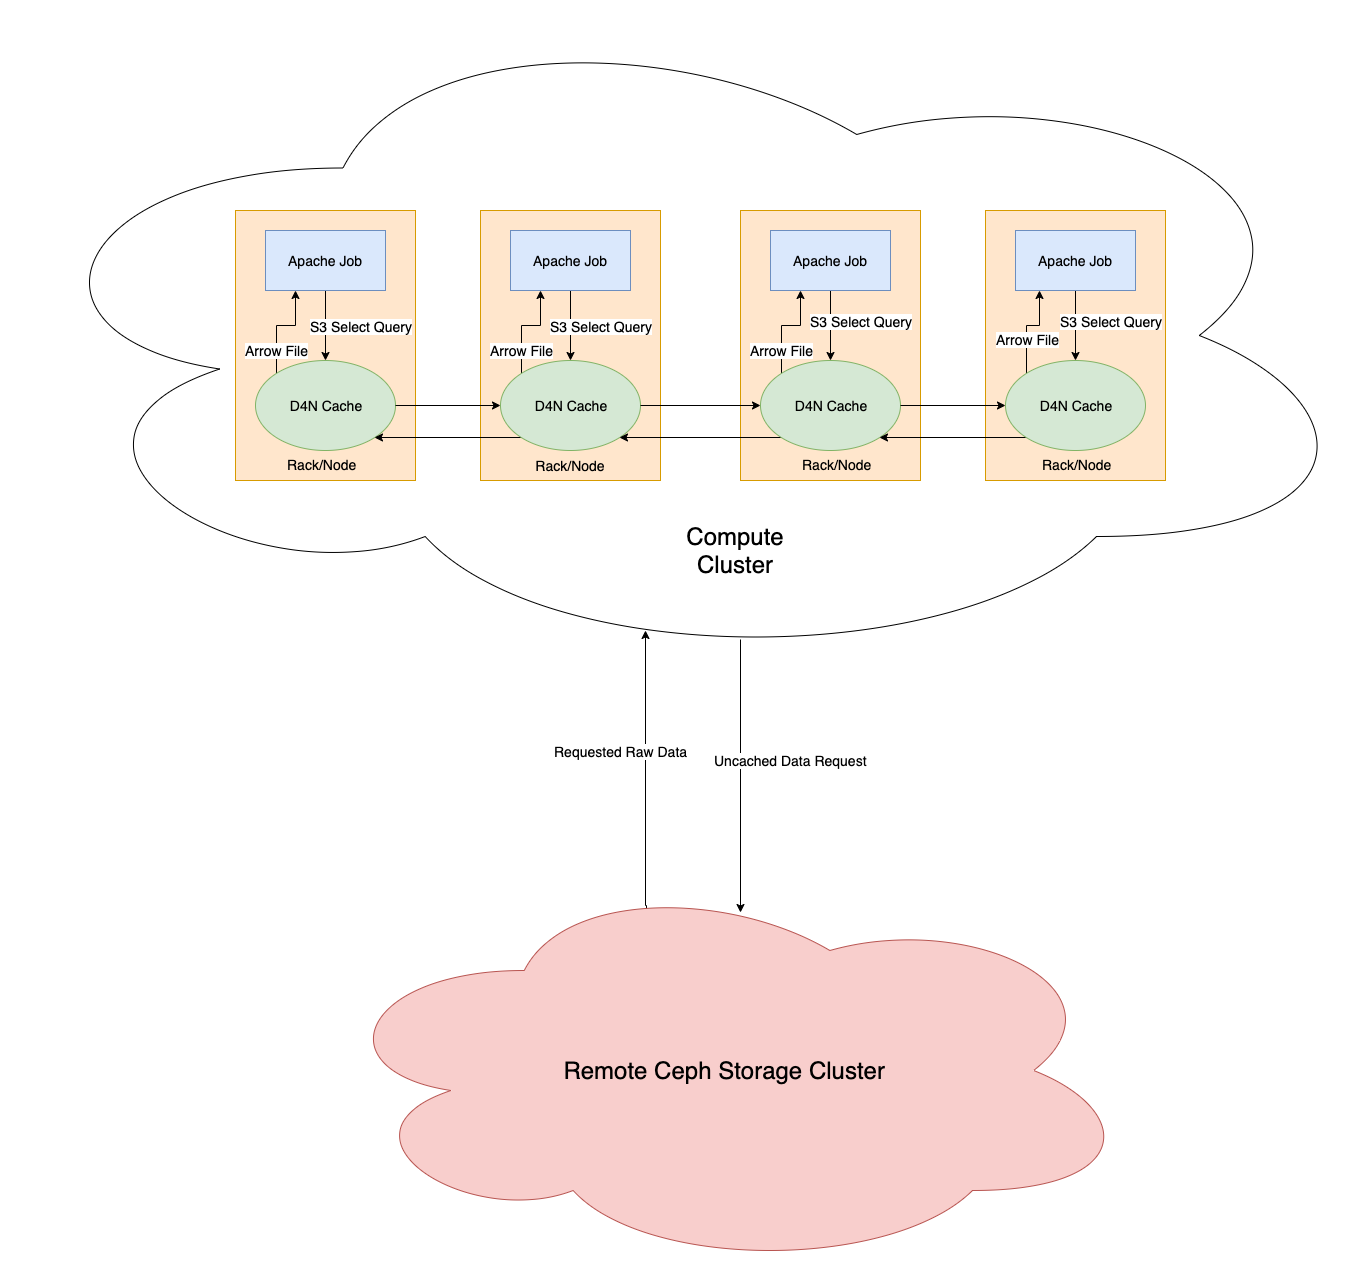

The diagram above was exported from draw.io. Its source (the exported page's mxGraphModel, read from the mxfile embedded in the PNG):
<mxGraphModel dx="2323" dy="705" grid="1" gridSize="10" guides="1" tooltips="1" connect="1" arrows="1" fold="1" page="1" pageScale="1" pageWidth="827" pageHeight="1169" math="0" shadow="0">
  <root>
    <mxCell id="0" />
    <mxCell id="1" parent="0" />
    <mxCell id="z1Z0cuXHvKNjB_TNdfaR-24" style="edgeStyle=orthogonalEdgeStyle;rounded=0;orthogonalLoop=1;jettySize=auto;html=1;exitX=0.54;exitY=0.954;exitDx=0;exitDy=0;exitPerimeter=0;entryX=0.515;entryY=0.105;entryDx=0;entryDy=0;entryPerimeter=0;" edge="1" parent="1" source="z1Z0cuXHvKNjB_TNdfaR-23" target="z1Z0cuXHvKNjB_TNdfaR-70">
      <mxGeometry relative="1" as="geometry">
        <mxPoint x="590" y="930" as="targetPoint" />
      </mxGeometry>
    </mxCell>
    <mxCell id="z1Z0cuXHvKNjB_TNdfaR-67" value="&lt;font style=&quot;font-size: 14px&quot;&gt;Uncached Data Request&lt;/font&gt;" style="text;html=1;resizable=0;points=[];align=center;verticalAlign=middle;labelBackgroundColor=#ffffff;" vertex="1" connectable="0" parent="z1Z0cuXHvKNjB_TNdfaR-24">
      <mxGeometry x="-0.0736" y="2" relative="1" as="geometry">
        <mxPoint x="48" y="-6" as="offset" />
      </mxGeometry>
    </mxCell>
    <mxCell id="z1Z0cuXHvKNjB_TNdfaR-23" value="" style="ellipse;shape=cloud;whiteSpace=wrap;html=1;" vertex="1" parent="1">
      <mxGeometry x="-150" y="60" width="1370" height="670" as="geometry" />
    </mxCell>
    <mxCell id="z1Z0cuXHvKNjB_TNdfaR-1" value="" style="rounded=0;whiteSpace=wrap;html=1;fillColor=#ffe6cc;strokeColor=#d79b00;" vertex="1" parent="1">
      <mxGeometry x="85" y="270" width="180" height="270" as="geometry" />
    </mxCell>
    <mxCell id="z1Z0cuXHvKNjB_TNdfaR-25" style="edgeStyle=orthogonalEdgeStyle;rounded=0;orthogonalLoop=1;jettySize=auto;html=1;exitX=0.5;exitY=1;exitDx=0;exitDy=0;entryX=0.5;entryY=0;entryDx=0;entryDy=0;" edge="1" parent="1" source="z1Z0cuXHvKNjB_TNdfaR-3" target="z1Z0cuXHvKNjB_TNdfaR-5">
      <mxGeometry relative="1" as="geometry" />
    </mxCell>
    <mxCell id="z1Z0cuXHvKNjB_TNdfaR-29" value="&lt;font style=&quot;font-size: 14px&quot;&gt;S3 Select Query&lt;/font&gt;" style="text;html=1;resizable=0;points=[];align=center;verticalAlign=middle;labelBackgroundColor=#ffffff;" vertex="1" connectable="0" parent="z1Z0cuXHvKNjB_TNdfaR-25">
      <mxGeometry x="-0.1143" y="1" relative="1" as="geometry">
        <mxPoint x="34" y="4" as="offset" />
      </mxGeometry>
    </mxCell>
    <mxCell id="z1Z0cuXHvKNjB_TNdfaR-3" value="&lt;font style=&quot;font-size: 14px&quot;&gt;Apache Job&lt;/font&gt;" style="rounded=0;whiteSpace=wrap;html=1;fillColor=#dae8fc;strokeColor=#6c8ebf;" vertex="1" parent="1">
      <mxGeometry x="115" y="290" width="120" height="60" as="geometry" />
    </mxCell>
    <mxCell id="z1Z0cuXHvKNjB_TNdfaR-75" value="&lt;span style=&quot;font-size: 14px&quot;&gt;Arrow File&lt;/span&gt;" style="edgeStyle=orthogonalEdgeStyle;rounded=0;orthogonalLoop=1;jettySize=auto;html=1;exitX=0;exitY=0;exitDx=0;exitDy=0;entryX=0.25;entryY=1;entryDx=0;entryDy=0;" edge="1" parent="1" source="z1Z0cuXHvKNjB_TNdfaR-5" target="z1Z0cuXHvKNjB_TNdfaR-3">
      <mxGeometry x="-0.549" relative="1" as="geometry">
        <mxPoint as="offset" />
      </mxGeometry>
    </mxCell>
    <mxCell id="z1Z0cuXHvKNjB_TNdfaR-5" value="&lt;font style=&quot;font-size: 14px&quot;&gt;D4N Cache&lt;/font&gt;" style="ellipse;whiteSpace=wrap;html=1;fillColor=#d5e8d4;strokeColor=#82b366;" vertex="1" parent="1">
      <mxGeometry x="105" y="420" width="140" height="90" as="geometry" />
    </mxCell>
    <mxCell id="z1Z0cuXHvKNjB_TNdfaR-55" style="edgeStyle=orthogonalEdgeStyle;rounded=0;orthogonalLoop=1;jettySize=auto;html=1;entryX=0.471;entryY=0.94;entryDx=0;entryDy=0;entryPerimeter=0;exitX=0.4;exitY=0.1;exitDx=0;exitDy=0;exitPerimeter=0;" edge="1" parent="1" source="z1Z0cuXHvKNjB_TNdfaR-70" target="z1Z0cuXHvKNjB_TNdfaR-23">
      <mxGeometry relative="1" as="geometry">
        <mxPoint x="510" y="890" as="sourcePoint" />
        <Array as="points">
          <mxPoint x="496" y="965" />
          <mxPoint x="495" y="965" />
        </Array>
      </mxGeometry>
    </mxCell>
    <mxCell id="z1Z0cuXHvKNjB_TNdfaR-68" value="&lt;font style=&quot;font-size: 14px&quot;&gt;Requested Raw Data&lt;/font&gt;" style="text;html=1;resizable=0;points=[];align=center;verticalAlign=middle;labelBackgroundColor=#ffffff;" vertex="1" connectable="0" parent="z1Z0cuXHvKNjB_TNdfaR-55">
      <mxGeometry x="0.6099" y="-1" relative="1" as="geometry">
        <mxPoint x="-26" y="65" as="offset" />
      </mxGeometry>
    </mxCell>
    <mxCell id="z1Z0cuXHvKNjB_TNdfaR-9" value="" style="rounded=0;whiteSpace=wrap;html=1;fillColor=#ffe6cc;strokeColor=#d79b00;" vertex="1" parent="1">
      <mxGeometry x="330" y="270" width="180" height="270" as="geometry" />
    </mxCell>
    <mxCell id="z1Z0cuXHvKNjB_TNdfaR-26" style="edgeStyle=orthogonalEdgeStyle;rounded=0;orthogonalLoop=1;jettySize=auto;html=1;exitX=0.5;exitY=1;exitDx=0;exitDy=0;entryX=0.5;entryY=0;entryDx=0;entryDy=0;" edge="1" parent="1" source="z1Z0cuXHvKNjB_TNdfaR-10" target="z1Z0cuXHvKNjB_TNdfaR-11">
      <mxGeometry relative="1" as="geometry" />
    </mxCell>
    <mxCell id="z1Z0cuXHvKNjB_TNdfaR-37" value="&lt;font style=&quot;font-size: 14px&quot;&gt;S3 Select Query&lt;/font&gt;" style="text;html=1;resizable=0;points=[];align=center;verticalAlign=middle;labelBackgroundColor=#ffffff;" vertex="1" connectable="0" parent="z1Z0cuXHvKNjB_TNdfaR-26">
      <mxGeometry y="2" relative="1" as="geometry">
        <mxPoint x="28" as="offset" />
      </mxGeometry>
    </mxCell>
    <mxCell id="z1Z0cuXHvKNjB_TNdfaR-10" value="&lt;font style=&quot;font-size: 14px&quot;&gt;Apache Job&lt;/font&gt;" style="rounded=0;whiteSpace=wrap;html=1;fillColor=#dae8fc;strokeColor=#6c8ebf;" vertex="1" parent="1">
      <mxGeometry x="360" y="290" width="120" height="60" as="geometry" />
    </mxCell>
    <mxCell id="z1Z0cuXHvKNjB_TNdfaR-43" style="edgeStyle=orthogonalEdgeStyle;rounded=0;orthogonalLoop=1;jettySize=auto;html=1;exitX=0;exitY=1;exitDx=0;exitDy=0;entryX=1;entryY=1;entryDx=0;entryDy=0;" edge="1" parent="1" source="z1Z0cuXHvKNjB_TNdfaR-11" target="z1Z0cuXHvKNjB_TNdfaR-5">
      <mxGeometry relative="1" as="geometry" />
    </mxCell>
    <mxCell id="z1Z0cuXHvKNjB_TNdfaR-74" value="&lt;span style=&quot;font-size: 14px&quot;&gt;Arrow File&lt;/span&gt;" style="edgeStyle=orthogonalEdgeStyle;rounded=0;orthogonalLoop=1;jettySize=auto;html=1;exitX=0;exitY=0;exitDx=0;exitDy=0;entryX=0.25;entryY=1;entryDx=0;entryDy=0;" edge="1" parent="1" source="z1Z0cuXHvKNjB_TNdfaR-11" target="z1Z0cuXHvKNjB_TNdfaR-10">
      <mxGeometry x="-0.549" relative="1" as="geometry">
        <mxPoint as="offset" />
      </mxGeometry>
    </mxCell>
    <mxCell id="z1Z0cuXHvKNjB_TNdfaR-11" value="&lt;font style=&quot;font-size: 14px&quot;&gt;D4N Cache&lt;/font&gt;" style="ellipse;whiteSpace=wrap;html=1;fillColor=#d5e8d4;strokeColor=#82b366;" vertex="1" parent="1">
      <mxGeometry x="350" y="420" width="140" height="90" as="geometry" />
    </mxCell>
    <mxCell id="z1Z0cuXHvKNjB_TNdfaR-13" value="" style="rounded=0;whiteSpace=wrap;html=1;fillColor=#ffe6cc;strokeColor=#d79b00;" vertex="1" parent="1">
      <mxGeometry x="590" y="270" width="180" height="270" as="geometry" />
    </mxCell>
    <mxCell id="z1Z0cuXHvKNjB_TNdfaR-27" style="edgeStyle=orthogonalEdgeStyle;rounded=0;orthogonalLoop=1;jettySize=auto;html=1;exitX=0.5;exitY=1;exitDx=0;exitDy=0;" edge="1" parent="1" source="z1Z0cuXHvKNjB_TNdfaR-14" target="z1Z0cuXHvKNjB_TNdfaR-15">
      <mxGeometry relative="1" as="geometry" />
    </mxCell>
    <mxCell id="z1Z0cuXHvKNjB_TNdfaR-38" value="&lt;font style=&quot;font-size: 14px&quot;&gt;S3 Select Query&lt;/font&gt;" style="text;html=1;resizable=0;points=[];align=center;verticalAlign=middle;labelBackgroundColor=#ffffff;" vertex="1" connectable="0" parent="z1Z0cuXHvKNjB_TNdfaR-27">
      <mxGeometry x="-0.2286" y="-1" relative="1" as="geometry">
        <mxPoint x="31" y="3" as="offset" />
      </mxGeometry>
    </mxCell>
    <mxCell id="z1Z0cuXHvKNjB_TNdfaR-14" value="&lt;font style=&quot;font-size: 14px&quot;&gt;Apache Job&lt;/font&gt;" style="rounded=0;whiteSpace=wrap;html=1;fillColor=#dae8fc;strokeColor=#6c8ebf;" vertex="1" parent="1">
      <mxGeometry x="620" y="290" width="120" height="60" as="geometry" />
    </mxCell>
    <mxCell id="z1Z0cuXHvKNjB_TNdfaR-44" style="edgeStyle=orthogonalEdgeStyle;rounded=0;orthogonalLoop=1;jettySize=auto;html=1;exitX=0;exitY=1;exitDx=0;exitDy=0;entryX=1;entryY=1;entryDx=0;entryDy=0;" edge="1" parent="1" source="z1Z0cuXHvKNjB_TNdfaR-15" target="z1Z0cuXHvKNjB_TNdfaR-11">
      <mxGeometry relative="1" as="geometry" />
    </mxCell>
    <mxCell id="z1Z0cuXHvKNjB_TNdfaR-73" value="&lt;span style=&quot;font-size: 14px&quot;&gt;Arrow File&lt;/span&gt;" style="edgeStyle=orthogonalEdgeStyle;rounded=0;orthogonalLoop=1;jettySize=auto;html=1;exitX=0;exitY=0;exitDx=0;exitDy=0;entryX=0.25;entryY=1;entryDx=0;entryDy=0;" edge="1" parent="1" source="z1Z0cuXHvKNjB_TNdfaR-15" target="z1Z0cuXHvKNjB_TNdfaR-14">
      <mxGeometry x="-0.549" relative="1" as="geometry">
        <mxPoint as="offset" />
      </mxGeometry>
    </mxCell>
    <mxCell id="z1Z0cuXHvKNjB_TNdfaR-15" value="&lt;font style=&quot;font-size: 14px&quot;&gt;D4N Cache&lt;/font&gt;" style="ellipse;whiteSpace=wrap;html=1;fillColor=#d5e8d4;strokeColor=#82b366;" vertex="1" parent="1">
      <mxGeometry x="610" y="420" width="140" height="90" as="geometry" />
    </mxCell>
    <mxCell id="z1Z0cuXHvKNjB_TNdfaR-16" value="" style="rounded=0;whiteSpace=wrap;html=1;fillColor=#ffe6cc;strokeColor=#d79b00;" vertex="1" parent="1">
      <mxGeometry x="835" y="270" width="180" height="270" as="geometry" />
    </mxCell>
    <mxCell id="z1Z0cuXHvKNjB_TNdfaR-28" style="edgeStyle=orthogonalEdgeStyle;rounded=0;orthogonalLoop=1;jettySize=auto;html=1;exitX=0.5;exitY=1;exitDx=0;exitDy=0;" edge="1" parent="1" source="z1Z0cuXHvKNjB_TNdfaR-17" target="z1Z0cuXHvKNjB_TNdfaR-18">
      <mxGeometry relative="1" as="geometry" />
    </mxCell>
    <mxCell id="z1Z0cuXHvKNjB_TNdfaR-39" value="&lt;font style=&quot;font-size: 14px&quot;&gt;S3 Select Query&lt;/font&gt;" style="text;html=1;resizable=0;points=[];align=center;verticalAlign=middle;labelBackgroundColor=#ffffff;" vertex="1" connectable="0" parent="z1Z0cuXHvKNjB_TNdfaR-28">
      <mxGeometry x="-0.2" y="1" relative="1" as="geometry">
        <mxPoint x="34" y="2" as="offset" />
      </mxGeometry>
    </mxCell>
    <mxCell id="z1Z0cuXHvKNjB_TNdfaR-17" value="&lt;font style=&quot;font-size: 14px&quot;&gt;Apache Job&lt;/font&gt;" style="rounded=0;whiteSpace=wrap;html=1;fillColor=#dae8fc;strokeColor=#6c8ebf;" vertex="1" parent="1">
      <mxGeometry x="865" y="290" width="120" height="60" as="geometry" />
    </mxCell>
    <mxCell id="z1Z0cuXHvKNjB_TNdfaR-45" style="edgeStyle=orthogonalEdgeStyle;rounded=0;orthogonalLoop=1;jettySize=auto;html=1;exitX=0;exitY=1;exitDx=0;exitDy=0;entryX=1;entryY=1;entryDx=0;entryDy=0;" edge="1" parent="1" source="z1Z0cuXHvKNjB_TNdfaR-18" target="z1Z0cuXHvKNjB_TNdfaR-15">
      <mxGeometry relative="1" as="geometry" />
    </mxCell>
    <mxCell id="z1Z0cuXHvKNjB_TNdfaR-71" style="edgeStyle=orthogonalEdgeStyle;rounded=0;orthogonalLoop=1;jettySize=auto;html=1;exitX=0;exitY=0;exitDx=0;exitDy=0;" edge="1" parent="1" source="z1Z0cuXHvKNjB_TNdfaR-18">
      <mxGeometry relative="1" as="geometry">
        <mxPoint x="889" y="350" as="targetPoint" />
      </mxGeometry>
    </mxCell>
    <mxCell id="z1Z0cuXHvKNjB_TNdfaR-72" value="&lt;font style=&quot;font-size: 14px&quot;&gt;Arrow File&lt;/font&gt;" style="text;html=1;resizable=0;points=[];align=center;verticalAlign=middle;labelBackgroundColor=#ffffff;" vertex="1" connectable="0" parent="z1Z0cuXHvKNjB_TNdfaR-71">
      <mxGeometry x="-0.2609" y="-1" relative="1" as="geometry">
        <mxPoint as="offset" />
      </mxGeometry>
    </mxCell>
    <mxCell id="z1Z0cuXHvKNjB_TNdfaR-18" value="&lt;font style=&quot;font-size: 14px&quot;&gt;D4N Cache&lt;/font&gt;" style="ellipse;whiteSpace=wrap;html=1;fillColor=#d5e8d4;strokeColor=#82b366;" vertex="1" parent="1">
      <mxGeometry x="855" y="420" width="140" height="90" as="geometry" />
    </mxCell>
    <mxCell id="z1Z0cuXHvKNjB_TNdfaR-41" style="edgeStyle=orthogonalEdgeStyle;rounded=0;orthogonalLoop=1;jettySize=auto;html=1;exitX=1;exitY=0.5;exitDx=0;exitDy=0;" edge="1" parent="1" source="z1Z0cuXHvKNjB_TNdfaR-11" target="z1Z0cuXHvKNjB_TNdfaR-15">
      <mxGeometry relative="1" as="geometry" />
    </mxCell>
    <mxCell id="z1Z0cuXHvKNjB_TNdfaR-42" style="edgeStyle=orthogonalEdgeStyle;rounded=0;orthogonalLoop=1;jettySize=auto;html=1;exitX=1;exitY=0.5;exitDx=0;exitDy=0;entryX=0;entryY=0.5;entryDx=0;entryDy=0;" edge="1" parent="1" source="z1Z0cuXHvKNjB_TNdfaR-15" target="z1Z0cuXHvKNjB_TNdfaR-18">
      <mxGeometry relative="1" as="geometry" />
    </mxCell>
    <mxCell id="z1Z0cuXHvKNjB_TNdfaR-40" style="edgeStyle=orthogonalEdgeStyle;rounded=0;orthogonalLoop=1;jettySize=auto;html=1;exitX=1;exitY=0.5;exitDx=0;exitDy=0;entryX=0;entryY=0.5;entryDx=0;entryDy=0;" edge="1" parent="1" source="z1Z0cuXHvKNjB_TNdfaR-5" target="z1Z0cuXHvKNjB_TNdfaR-11">
      <mxGeometry relative="1" as="geometry" />
    </mxCell>
    <mxCell id="z1Z0cuXHvKNjB_TNdfaR-56" value="&lt;font style=&quot;font-size: 24px&quot;&gt;Compute Cluster&lt;/font&gt;" style="text;html=1;strokeColor=none;fillColor=none;align=center;verticalAlign=middle;whiteSpace=wrap;rounded=0;" vertex="1" parent="1">
      <mxGeometry x="580" y="600" width="10" height="20" as="geometry" />
    </mxCell>
    <mxCell id="z1Z0cuXHvKNjB_TNdfaR-58" value="&lt;font style=&quot;font-size: 14px&quot;&gt;Rack/Node&lt;/font&gt;" style="text;html=1;strokeColor=none;fillColor=none;align=center;verticalAlign=middle;whiteSpace=wrap;rounded=0;" vertex="1" parent="1">
      <mxGeometry x="400" y="515" width="40" height="20" as="geometry" />
    </mxCell>
    <mxCell id="z1Z0cuXHvKNjB_TNdfaR-59" value="&lt;font style=&quot;font-size: 14px&quot;&gt;Rack/Node&lt;/font&gt;" style="text;html=1;" vertex="1" parent="1">
      <mxGeometry x="135" y="510" width="80" height="30" as="geometry" />
    </mxCell>
    <mxCell id="z1Z0cuXHvKNjB_TNdfaR-61" value="&lt;font style=&quot;font-size: 14px&quot;&gt;Rack/Node&lt;/font&gt;" style="text;html=1;" vertex="1" parent="1">
      <mxGeometry x="650" y="510" width="80" height="30" as="geometry" />
    </mxCell>
    <mxCell id="z1Z0cuXHvKNjB_TNdfaR-62" value="&lt;font style=&quot;font-size: 14px&quot;&gt;Rack/Node&lt;/font&gt;" style="text;html=1;" vertex="1" parent="1">
      <mxGeometry x="890" y="510" width="80" height="30" as="geometry" />
    </mxCell>
    <mxCell id="z1Z0cuXHvKNjB_TNdfaR-70" value="&lt;span style=&quot;font-size: 24px ; white-space: normal&quot;&gt;Remote Ceph Storage Cluster&amp;nbsp;&lt;/span&gt;" style="ellipse;shape=cloud;whiteSpace=wrap;html=1;fillColor=#f8cecc;strokeColor=#b85450;" vertex="1" parent="1">
      <mxGeometry x="170" y="930" width="815" height="400" as="geometry" />
    </mxCell>
  </root>
</mxGraphModel>